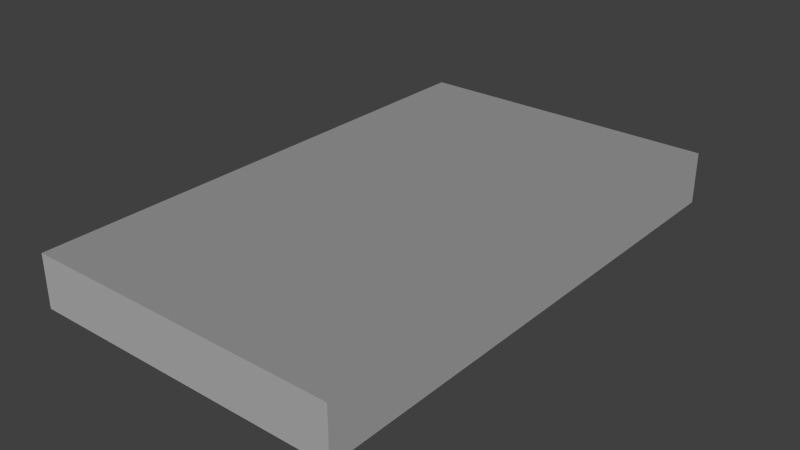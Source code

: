 # Source: Brick_Flat_5x3.blend  (saved by Blender 2.76.0; exported with 4.5.12 LTS)
import bpy
from mathutils import Matrix  # noqa: F401  (used for matrix-valued properties, if any)

bpy.ops.wm.read_factory_settings(use_empty=True)
scene = bpy.context.scene
scene.name = 'Scene'

# ---- collections
col_collection_1 = bpy.data.collections.new('Collection 1'); scene.collection.children.link(col_collection_1)

# ---- materials (node trees are filled in below, after node groups)
mat_basetex = bpy.data.materials.new('BaseTex')
mat_basetex.alpha_threshold = 0.0
mat_basetex.use_transparent_shadow = False
mat_basetex.diffuse_color = (1.0, 1.0, 1.0, 1.0)
mat_basetex.roughness = 0.5
mat_basetex_dark = bpy.data.materials.new('BaseTex_Dark')
mat_basetex_dark.alpha_threshold = 0.0
mat_basetex_dark.use_transparent_shadow = False
mat_basetex_dark.diffuse_color = (1.0, 1.0, 1.0, 1.0)
mat_basetex_dark.roughness = 0.5
mat_vehiclephysicslogo_grid = bpy.data.materials.new('VehiclePhysicsLogo-Grid')
mat_vehiclephysicslogo_grid.alpha_threshold = 0.0
mat_vehiclephysicslogo_grid.use_transparent_shadow = False
mat_vehiclephysicslogo_grid.diffuse_color = (1.0, 1.0, 1.0, 1.0)
mat_vehiclephysicslogo_grid.roughness = 0.5

# ---- material node trees

# ---- world
world_world = bpy.data.worlds.new('World'); scene.world = world_world
world_world.color = (0.05088, 0.05088, 0.05088)
world_world.use_sun_shadow = False
world_world.sun_shadow_jitter_overblur = 0.0
world_world.cycles.sampling_method = 'MANUAL'
world_world.cycles.sample_map_resolution = 256

# ---- lights
light_hemi = bpy.data.lights.new('Hemi', 'SUN')
light_hemi.transmission_factor = 0.0
light_hemi.angle = 0.1993
light_hemi.energy = 1.0
light_hemi.shadow_buffer_clip_start = 0.5
light_hemi.shadow_soft_size = 0.1
light_hemi.shadow_cascade_max_distance = 1000.0
light_hemi.cycles.use_multiple_importance_sampling = False

# ---- meshes
me_cube_002 = bpy.data.meshes.new('Cube.002')
me_cube_002.from_pydata([(-3.0, -3.0, -0.5), (-3.0, 2.0, -0.5), (2.98e-07, 2.0, -0.5), (2.98e-07, -3.0, -0.5), (-3.0, -3.0, 0.0), (-3.0, 2.0, 0.0), (2.98e-07, 2.0, 0.0), (2.98e-07, -3.0, 0.0), (-2.0, 2.0, 0.0), (-2.0, 2.0, -0.5), (-2.0, -3.0, 0.0), (-2.0, -3.0, -0.5), (-3.0, -2.0, 0.0), (-3.0, -2.0, -0.5), (2.98e-07, -2.0, 0.0), (2.98e-07, -2.0, -0.5), (-2.0, -2.0, -0.5), (-2.0, -2.0, 0.0)], [], [(12, 5, 1, 13), (8, 6, 2, 9), (14, 7, 3, 15), (10, 4, 0, 11), (16, 9, 2, 15), (17, 8, 5, 12), (5, 8, 9, 1), (7, 10, 11, 3), (13, 1, 9, 16), (14, 6, 8, 17), (4, 12, 13, 0), (6, 14, 15, 2), (11, 16, 15, 3), (10, 17, 12, 4), (0, 13, 16, 11), (7, 14, 17, 10)])
me_cube_002.polygons.foreach_set('material_index', [0, 1, 1, 0, 0, 1, 1, 0, 1, 0, 0, 1, 1, 2, 2, 1])
_uv = me_cube_002.uv_layers.new(name='UVMap')
_uv.uv.foreach_set('vector', [-3.0, 1.0, 1.0, 1.0, 1.0, 0.5, -3.0, 0.5, -1.0, 0.0, 1.0, 0.0, 1.0, 0.5, -1.0, 0.5, -8.0, 1.0, -9.0, 1.0, -9.0, 0.5, -8.0, 0.5, -8.0, 1.0, -9.0, 1.0, -9.0, 0.5, -8.0, 0.5, -3.0, -1.0, 1.0, -1.0, 1.0, 1.0, -3.0, 1.0, -8.0, -3.0, -8.0, 1.0, -9.0, 1.0, -9.0, -3.0, -9.0, 1.0, -8.0, 1.0, -8.0, 0.5, -9.0, 0.5, -1.0, 0.0, 1.0, 0.0, 1.0, 0.5, -1.0, 0.5, -9.0, -3.0, -9.0, 1.0, -8.0, 1.0, -8.0, -3.0, -3.0, -1.0, 1.0, -1.0, 1.0, 1.0, -3.0, 1.0, -9.0, 1.0, -8.0, 1.0, -8.0, 0.5, -9.0, 0.5, -9.0, 1.0, -13.0, 1.0, -13.0, 0.5, -9.0, 0.5, 0.0, -1.0, 1.0, -1.0, 1.0, 1.0, 0.0, 1.0, -9.0, -9.0, -8.0, -9.0, -8.0, -8.0, -9.0, -8.0, -9.0, -8.0, -8.0, -8.0, -8.0, -9.0, -9.0, -9.0, 0.0, -1.0, 1.0, -1.0, 1.0, 1.0, 0.0, 1.0])
me_cube_002.materials.append(mat_basetex)
me_cube_002.materials.append(mat_basetex_dark)
me_cube_002.materials.append(mat_vehiclephysicslogo_grid)
me_cube_002.use_remesh_preserve_volume = False
me_cube_002.use_remesh_preserve_attributes = False
me_cube_002.use_mirror_vertex_groups = False
me_cube_002.update()

# ---- objects
ob_hemi = bpy.data.objects.new('Hemi', light_hemi)
ob_cube = bpy.data.objects.new('Cube', me_cube_002)

# ---- transforms, parenting, visibility, modifiers, constraints
ob_hemi.location = (0.0, 0.0, 5.0)
ob_hemi.rotation_euler = (0.7854, 0.7854, 0.0)
ob_hemi.lineart.crease_threshold = 0.0
ob_cube.location = (0.0, 0.0, 0.0)
ob_cube.lineart.crease_threshold = 0.0

# ---- collection membership
col_collection_1.objects.link(ob_hemi)
col_collection_1.objects.link(ob_cube)

# ---- scene / render settings (as saved in the file)
scene.frame_start = 1; scene.frame_end = 250; scene.frame_set(1)
scene.render.engine = 'BLENDER_EEVEE_NEXT'
scene.render.resolution_percentage = 50
scene.render.dither_intensity = 0.0
scene.cycles.use_denoising = False
scene.cycles.samples = 10
scene.cycles.sampling_pattern = 'TABULATED_SOBOL'
scene.cycles.light_sampling_threshold = 0.0
scene.cycles.use_adaptive_sampling = False
scene.cycles.use_light_tree = False
scene.cycles.blur_glossy = 0.0
scene.cycles.pixel_filter_type = 'GAUSSIAN'
scene.cycles.sample_clamp_indirect = 0.0
scene.view_settings.view_transform = 'Standard'
bpy.context.view_layer.update()

# ---- added for rendering (the .blend has no active camera): camera
cam_auto = bpy.data.cameras.new('AutoCamera')
cam_auto.lens = 50.0
cam_auto.sensor_width = 36.0
cam_auto.clip_end = 1000.0
ob_auto_camera = bpy.data.objects.new('AutoCamera', cam_auto)
scene.collection.objects.link(ob_auto_camera)
ob_auto_camera.location = (3.91474, -6.99769, 4.08179)
ob_auto_camera.rotation_euler = (1.09748, -7.21219e-08, 0.694738)
scene.camera = ob_auto_camera
bpy.context.view_layer.update()
